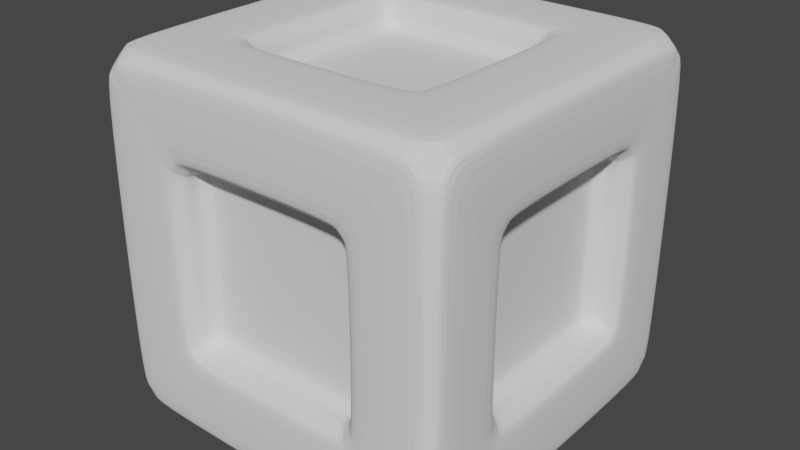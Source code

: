 # Source: player.blend  (saved by Blender 2.79.0; exported with 4.5.12 LTS)
import bpy
from mathutils import Matrix  # noqa: F401  (used for matrix-valued properties, if any)

bpy.ops.wm.read_factory_settings(use_empty=True)
scene = bpy.context.scene
scene.name = 'Scene'

# ---- collections
col_collection_1 = bpy.data.collections.new('Collection 1'); scene.collection.children.link(col_collection_1)

# ---- world
world_world = bpy.data.worlds.new('World'); scene.world = world_world
world_world.color = (0.05088, 0.05088, 0.05088)
world_world.use_sun_shadow = False
world_world.sun_shadow_jitter_overblur = 0.0
world_world.cycles.sampling_method = 'MANUAL'

# ---- meshes
me_cube = bpy.data.meshes.new('Cube')
me_cube.from_pydata([(-0.5, -1.0, 0.5), (-0.5, -0.5, 2.0), (-1.0, 0.5, 0.5), (-0.5, 0.5, 2.0), (0.5, -1.0, 0.5), (0.5, -0.5, 2.0), (0.4, 1.0, 0.6), (0.5, 0.5, 2.0), (-0.5, -1.0, 1.5), (-1.0, 0.5, 1.5), (0.4, 1.0, 1.4), (0.5, -1.0, 1.5), (-1.0, -0.5, 0.5), (-1.0, -0.5, 1.5), (1.0, -0.5, 1.5), (1.0, -0.5, 0.5), (-0.4, 1.0, 0.6), (-0.5, -0.5, 0.0), (-1.0, -1.0, 2.0), (-0.4, 1.0, 1.4), (-1.0, 1.0, 2.0), (-0.5, 0.5, 0.0), (1.0, 0.5, 0.5), (1.0, 0.5, 1.5), (1.0, 1.0, 2.0), (0.5, 0.5, 0.0), (0.5, -0.5, 0.0), (1.0, -1.0, 2.0), (-1.0, 1.0, 0.0), (-1.0, -1.0, 0.0), (1.0, 1.0, 0.0), (1.0, -1.0, 0.0), (-0.5, 0.5, 0.2), (-0.5, -0.5, 0.2), (0.5, 0.5, 0.2), (0.5, -0.5, 0.2), (0.8, 0.5, 1.5), (0.8, 0.5, 0.5), (0.8, -0.5, 0.5), (0.8, -0.5, 1.5), (-0.5, -0.8, 0.5), (-0.5, -0.8, 1.5), (0.5, -0.8, 1.5), (0.5, -0.8, 0.5), (-0.8, 0.5, 0.5), (-0.8, -0.5, 0.5), (-0.8, -0.5, 1.5), (-0.8, 0.5, 1.5), (-0.5, -0.5, 1.8), (-0.5, 0.5, 1.8), (0.5, 0.5, 1.8), (0.5, -0.5, 1.8), (-0.4, 0.8, 1.4), (-0.4, 0.8, 0.6), (0.4, 0.8, 0.6), (0.4, 0.8, 1.4)], [], [(9, 2, 44, 47), (19, 10, 55, 52), (14, 15, 38, 39), (8, 0, 40, 41), (21, 25, 34, 32), (5, 7, 50, 51), (1, 3, 20, 18), (3, 7, 24, 20), (7, 5, 27, 24), (5, 1, 18, 27), (0, 8, 18, 29), (11, 4, 31, 27), (4, 0, 29, 31), (8, 11, 27, 18), (12, 2, 28, 29), (13, 12, 29, 18), (9, 13, 18, 20), (2, 9, 20, 28), (19, 16, 28, 20), (16, 6, 30, 28), (10, 19, 20, 24), (6, 10, 24, 30), (23, 22, 30, 24), (22, 15, 31, 30), (14, 23, 24, 27), (15, 14, 27, 31), (21, 17, 29, 28), (25, 21, 28, 30), (26, 25, 30, 31), (17, 26, 31, 29), (32, 34, 35, 33), (25, 26, 35, 34), (17, 21, 32, 33), (26, 17, 33, 35), (37, 36, 39, 38), (15, 22, 37, 38), (23, 14, 39, 36), (22, 23, 36, 37), (43, 42, 41, 40), (11, 8, 41, 42), (4, 11, 42, 43), (0, 4, 43, 40), (45, 46, 47, 44), (12, 13, 46, 45), (13, 9, 47, 46), (2, 12, 45, 44), (50, 49, 48, 51), (3, 1, 48, 49), (1, 5, 51, 48), (7, 3, 49, 50), (53, 52, 55, 54), (16, 19, 52, 53), (10, 6, 54, 55), (6, 16, 53, 54)])
_uv = me_cube.uv_layers.new(name='UVMap')
_uv.uv.foreach_set('vector', [0.75, 1.25, 0.75, 0.75, 0.75, 0.75, 0.75, 1.25, 0.3, 1.2, 0.7, 1.2, 0.7, 1.2, 0.3, 1.2, -0.75, 1.25, -0.75, 0.75, -0.75, 0.75, -0.75, 1.25, -0.75, 1.25, -0.75, 0.75, -0.75, 0.75, -0.75, 1.25, 0.25, -0.25, 0.75, -0.25, 0.75, -0.25, 0.25, -0.25, -0.25, -0.75, -0.25, -0.25, -0.25, -0.25, -0.25, -0.75, -0.75, -0.75, -0.75, -0.25, -1.0, 0.0, -1.0, -1.0, -0.75, -0.25, -0.25, -0.25, 0.0, 0.0, -1.0, 0.0, -0.25, -0.25, -0.25, -0.75, 0.0, -1.0, 0.0, 0.0, -0.25, -0.75, -0.75, -0.75, -1.0, -1.0, 0.0, -1.0, -0.75, 0.75, -0.75, 1.25, -1.0, 1.5, -1.0, 0.5, -0.25, 1.25, -0.25, 0.75, 0.0, 0.5, 0.0, 1.5, -0.25, 0.75, -0.75, 0.75, -1.0, 0.5, 0.0, 0.5, -0.75, 1.25, -0.25, 1.25, 0.0, 1.5, -1.0, 1.5, 0.25, 0.75, 0.75, 0.75, 1.0, 0.5, 0.0, 0.5, 0.25, 1.25, 0.25, 0.75, 0.0, 0.5, 0.0, 1.5, 0.75, 1.25, 0.25, 1.25, 0.0, 1.5, 1.0, 1.5, 0.75, 0.75, 0.75, 1.25, 1.0, 1.5, 1.0, 0.5, 0.3, 1.2, 0.3, 0.8, 0.0, 0.5, 0.0, 1.5, 0.3, 0.8, 0.7, 0.8, 1.0, 0.5, 0.0, 0.5, 0.7, 1.2, 0.3, 1.2, 0.0, 1.5, 1.0, 1.5, 0.7, 0.8, 0.7, 1.2, 1.0, 1.5, 1.0, 0.5, -0.25, 1.25, -0.25, 0.75, 0.0, 0.5, 0.0, 1.5, -0.25, 0.75, -0.75, 0.75, -1.0, 0.5, 0.0, 0.5, -0.75, 1.25, -0.25, 1.25, 0.0, 1.5, -1.0, 1.5, -0.75, 0.75, -0.75, 1.25, -1.0, 1.5, -1.0, 0.5, 0.25, -0.25, 0.25, -0.75, 0.0, -1.0, 0.0, 0.0, 0.75, -0.25, 0.25, -0.25, 0.0, 0.0, 1.0, 0.0, 0.75, -0.75, 0.75, -0.25, 1.0, 0.0, 1.0, -1.0, 0.25, -0.75, 0.75, -0.75, 1.0, -1.0, 0.0, -1.0, 0.25, -0.25, 0.75, -0.25, 0.75, -0.75, 0.25, -0.75, 0.75, -0.25, 0.75, -0.75, 0.75, -0.75, 0.75, -0.25, 0.25, -0.75, 0.25, -0.25, 0.25, -0.25, 0.25, -0.75, 0.75, -0.75, 0.25, -0.75, 0.25, -0.75, 0.75, -0.75, -0.25, 0.75, -0.25, 1.25, -0.75, 1.25, -0.75, 0.75, -0.75, 0.75, -0.25, 0.75, -0.25, 0.75, -0.75, 0.75, -0.25, 1.25, -0.75, 1.25, -0.75, 1.25, -0.25, 1.25, -0.25, 0.75, -0.25, 1.25, -0.25, 1.25, -0.25, 0.75, -0.25, 0.75, -0.25, 1.25, -0.75, 1.25, -0.75, 0.75, -0.25, 1.25, -0.75, 1.25, -0.75, 1.25, -0.25, 1.25, -0.25, 0.75, -0.25, 1.25, -0.25, 1.25, -0.25, 0.75, -0.75, 0.75, -0.25, 0.75, -0.25, 0.75, -0.75, 0.75, 0.25, 0.75, 0.25, 1.25, 0.75, 1.25, 0.75, 0.75, 0.25, 0.75, 0.25, 1.25, 0.25, 1.25, 0.25, 0.75, 0.25, 1.25, 0.75, 1.25, 0.75, 1.25, 0.25, 1.25, 0.75, 0.75, 0.25, 0.75, 0.25, 0.75, 0.75, 0.75, -0.25, -0.25, -0.75, -0.25, -0.75, -0.75, -0.25, -0.75, -0.75, -0.25, -0.75, -0.75, -0.75, -0.75, -0.75, -0.25, -0.75, -0.75, -0.25, -0.75, -0.25, -0.75, -0.75, -0.75, -0.25, -0.25, -0.75, -0.25, -0.75, -0.25, -0.25, -0.25, 0.3, 0.8, 0.3, 1.2, 0.7, 1.2, 0.7, 0.8, 0.3, 0.8, 0.3, 1.2, 0.3, 1.2, 0.3, 0.8, 0.7, 1.2, 0.7, 0.8, 0.7, 0.8, 0.7, 1.2, 0.7, 0.8, 0.3, 0.8, 0.3, 0.8, 0.7, 0.8])
me_cube.use_remesh_preserve_volume = False
me_cube.use_remesh_preserve_attributes = False
me_cube.use_mirror_vertex_groups = False
me_cube.update()

# ---- objects
ob_cube = bpy.data.objects.new('Cube', me_cube)

# ---- transforms, parenting, visibility, modifiers, constraints
ob_cube.location = (0.0, 0.0, 0.0)
ob_cube.scale = (0.5, 0.5, 0.5)
ob_cube.lineart.crease_threshold = 0.0
_m = ob_cube.modifiers.new('Bevel', 'BEVEL')
_m.width = 0.073
_m.width_pct = 0.073
_m.segments = 3
_m.limit_method = 'NONE'
_m.profile = 0.2875
_m.spread = 0.0
_m = ob_cube.modifiers.new('Subsurf', 'SUBSURF')
_m.uv_smooth = 'PRESERVE_CORNERS'
_m.quality = 2
_m.show_only_control_edges = False

# ---- collection membership
col_collection_1.objects.link(ob_cube)

# ---- scene / render settings (as saved in the file)
scene.frame_start = 1; scene.frame_end = 250; scene.frame_set(1)
scene.render.engine = 'CYCLES'
scene.render.resolution_percentage = 50
scene.render.dither_intensity = 0.0
scene.cycles.feature_set = 'EXPERIMENTAL'
scene.cycles.samples = 128
scene.cycles.sampling_pattern = 'TABULATED_SOBOL'
scene.cycles.use_adaptive_sampling = False
scene.cycles.use_light_tree = False
scene.cycles.blur_glossy = 0.0
scene.cycles.sample_clamp_indirect = 0.0
scene.view_settings.view_transform = 'Filmic'
bpy.context.view_layer.update()

# ---- added for rendering (the .blend has no active camera and no usable light): camera, sun
cam_auto = bpy.data.cameras.new('AutoCamera')
cam_auto.lens = 50.0
cam_auto.sensor_width = 36.0
cam_auto.clip_end = 1000.0
ob_auto_camera = bpy.data.objects.new('AutoCamera', cam_auto)
scene.collection.objects.link(ob_auto_camera)
ob_auto_camera.location = (1.60254, -1.92304, 1.78203)
ob_auto_camera.rotation_euler = (1.09748, -7.21219e-08, 0.694738)
scene.camera = ob_auto_camera
light_auto_sun = bpy.data.lights.new('AutoSun', 'SUN')
light_auto_sun.energy = 3.0
light_auto_sun.angle = 0.0523599
ob_auto_sun = bpy.data.objects.new('AutoSun', light_auto_sun)
scene.collection.objects.link(ob_auto_sun)
ob_auto_sun.rotation_euler = (0.872665, 0.174533, 0.523599)
bpy.context.view_layer.update()
